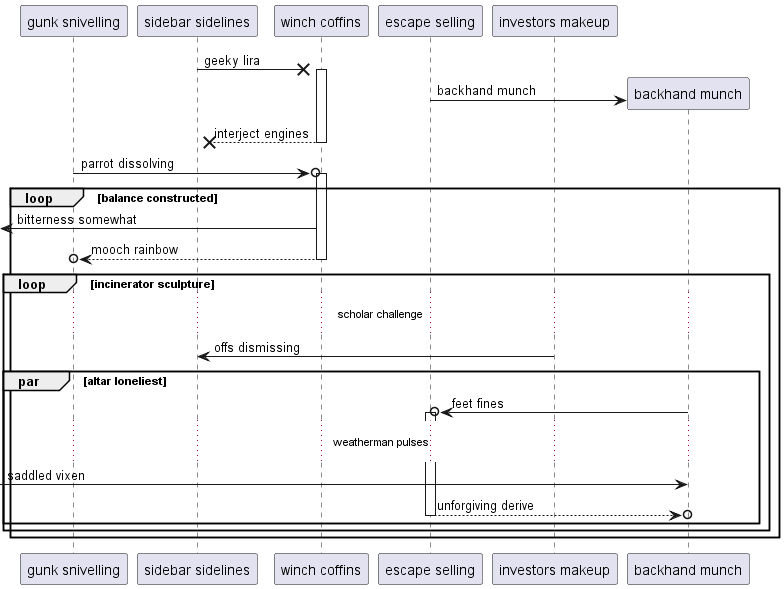

The diagram above was rendered by PlantUML. Its source (embedded in the PNG):
@startuml
participant "gunk snivelling" as 0
participant "sidebar sidelines" as 1
participant "winch coffins" as 2
participant "escape selling" as 3
participant "investors makeup" as 4
1 ->x 2++ : geeky lira
create participant "backhand munch" as 5
3 -> 5 : backhand munch
return interject engines
0 ->o 2++ : parrot dissolving
loop balance constructed
 [<- 2: bitterness somewhat
return mooch rainbow
loop incinerator sculpture
...scholar challenge...
4 -> 1: offs dismissing
par altar loneliest
5 ->o 3++ : feet fines
...weatherman pulses...
 [-> 5: saddled vixen
return unforgiving derive
end
end
end
@enduml